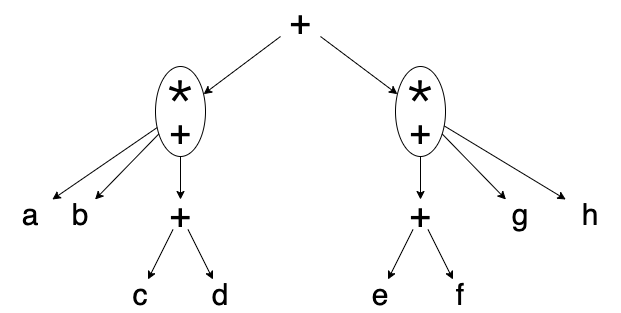

The diagram above was exported from draw.io. Its source (the exported page's mxGraphModel, read from the mxfile embedded in the PNG):
<mxGraphModel dx="946" dy="511" grid="1" gridSize="10" guides="1" tooltips="1" connect="1" arrows="1" fold="1" page="1" pageScale="1" pageWidth="850" pageHeight="1100" math="0" shadow="0">
  <root>
    <mxCell id="0" />
    <mxCell id="1" parent="0" />
    <mxCell id="8F54xXVPk5Ag87NQUpHN-31" value="&lt;span style=&quot;font-size: 36px&quot;&gt;+&lt;/span&gt;" style="text;html=1;strokeColor=none;fillColor=none;align=center;verticalAlign=middle;whiteSpace=wrap;rounded=0;spacing=0;" vertex="1" parent="1">
      <mxGeometry x="290" y="20" width="60" height="30" as="geometry" />
    </mxCell>
    <mxCell id="8F54xXVPk5Ag87NQUpHN-32" value="&lt;span style=&quot;font-size: 36px&quot;&gt;＊&lt;/span&gt;" style="text;html=1;strokeColor=none;fillColor=none;align=center;verticalAlign=middle;whiteSpace=wrap;rounded=0;spacing=0;" vertex="1" parent="1">
      <mxGeometry x="170" y="90" width="60" height="30" as="geometry" />
    </mxCell>
    <mxCell id="8F54xXVPk5Ag87NQUpHN-33" value="&lt;span style=&quot;font-size: 36px&quot;&gt;＊&lt;/span&gt;" style="text;html=1;strokeColor=none;fillColor=none;align=center;verticalAlign=middle;whiteSpace=wrap;rounded=0;spacing=0;" vertex="1" parent="1">
      <mxGeometry x="410" y="90" width="60" height="30" as="geometry" />
    </mxCell>
    <mxCell id="8F54xXVPk5Ag87NQUpHN-34" value="&lt;span style=&quot;font-size: 36px&quot;&gt;+&lt;/span&gt;" style="text;html=1;strokeColor=none;fillColor=none;align=center;verticalAlign=middle;whiteSpace=wrap;rounded=0;spacing=0;" vertex="1" parent="1">
      <mxGeometry x="170" y="130" width="60" height="30" as="geometry" />
    </mxCell>
    <mxCell id="8F54xXVPk5Ag87NQUpHN-35" value="&lt;span style=&quot;font-size: 36px&quot;&gt;+&lt;/span&gt;" style="text;html=1;strokeColor=none;fillColor=none;align=center;verticalAlign=middle;whiteSpace=wrap;rounded=0;spacing=0;" vertex="1" parent="1">
      <mxGeometry x="170" y="213" width="60" height="30" as="geometry" />
    </mxCell>
    <mxCell id="8F54xXVPk5Ag87NQUpHN-36" value="&lt;span style=&quot;font-size: 36px&quot;&gt;+&lt;/span&gt;" style="text;html=1;strokeColor=none;fillColor=none;align=center;verticalAlign=middle;whiteSpace=wrap;rounded=0;spacing=0;" vertex="1" parent="1">
      <mxGeometry x="410" y="213" width="60" height="30" as="geometry" />
    </mxCell>
    <mxCell id="8F54xXVPk5Ag87NQUpHN-37" value="&lt;span style=&quot;font-size: 36px&quot;&gt;+&lt;/span&gt;" style="text;html=1;strokeColor=none;fillColor=none;align=center;verticalAlign=middle;whiteSpace=wrap;rounded=0;spacing=0;" vertex="1" parent="1">
      <mxGeometry x="410" y="130" width="60" height="30" as="geometry" />
    </mxCell>
    <mxCell id="8F54xXVPk5Ag87NQUpHN-44" value="&lt;span style=&quot;font-size: 30px;&quot;&gt;a&lt;/span&gt;" style="text;html=1;strokeColor=none;fillColor=none;align=center;verticalAlign=middle;whiteSpace=wrap;rounded=0;spacing=0;fontSize=30;" vertex="1" parent="1">
      <mxGeometry x="20" y="213" width="60" height="30" as="geometry" />
    </mxCell>
    <mxCell id="8F54xXVPk5Ag87NQUpHN-45" value="&lt;span style=&quot;font-size: 30px;&quot;&gt;b&lt;/span&gt;" style="text;html=1;strokeColor=none;fillColor=none;align=center;verticalAlign=middle;whiteSpace=wrap;rounded=0;spacing=0;fontSize=30;" vertex="1" parent="1">
      <mxGeometry x="70" y="213" width="60" height="30" as="geometry" />
    </mxCell>
    <mxCell id="8F54xXVPk5Ag87NQUpHN-46" value="&lt;span style=&quot;font-size: 30px;&quot;&gt;c&lt;/span&gt;" style="text;html=1;strokeColor=none;fillColor=none;align=center;verticalAlign=middle;whiteSpace=wrap;rounded=0;spacing=0;fontSize=30;" vertex="1" parent="1">
      <mxGeometry x="130" y="293" width="60" height="30" as="geometry" />
    </mxCell>
    <mxCell id="8F54xXVPk5Ag87NQUpHN-47" value="&lt;span style=&quot;font-size: 30px;&quot;&gt;d&lt;/span&gt;" style="text;html=1;strokeColor=none;fillColor=none;align=center;verticalAlign=middle;whiteSpace=wrap;rounded=0;spacing=0;fontSize=30;" vertex="1" parent="1">
      <mxGeometry x="210" y="293" width="60" height="30" as="geometry" />
    </mxCell>
    <mxCell id="8F54xXVPk5Ag87NQUpHN-48" value="&lt;span style=&quot;font-size: 30px;&quot;&gt;e&lt;/span&gt;" style="text;html=1;strokeColor=none;fillColor=none;align=center;verticalAlign=middle;whiteSpace=wrap;rounded=0;spacing=0;fontSize=30;" vertex="1" parent="1">
      <mxGeometry x="370" y="293" width="60" height="30" as="geometry" />
    </mxCell>
    <mxCell id="8F54xXVPk5Ag87NQUpHN-49" value="&lt;span style=&quot;font-size: 30px;&quot;&gt;f&lt;/span&gt;" style="text;html=1;strokeColor=none;fillColor=none;align=center;verticalAlign=middle;whiteSpace=wrap;rounded=0;spacing=0;fontSize=30;" vertex="1" parent="1">
      <mxGeometry x="450" y="293" width="60" height="30" as="geometry" />
    </mxCell>
    <mxCell id="8F54xXVPk5Ag87NQUpHN-50" value="&lt;span style=&quot;font-size: 30px;&quot;&gt;g&lt;/span&gt;" style="text;html=1;strokeColor=none;fillColor=none;align=center;verticalAlign=middle;whiteSpace=wrap;rounded=0;spacing=0;fontSize=30;" vertex="1" parent="1">
      <mxGeometry x="510" y="213" width="60" height="30" as="geometry" />
    </mxCell>
    <mxCell id="8F54xXVPk5Ag87NQUpHN-51" value="&lt;span style=&quot;font-size: 30px;&quot;&gt;h&lt;/span&gt;" style="text;html=1;strokeColor=none;fillColor=none;align=center;verticalAlign=middle;whiteSpace=wrap;rounded=0;spacing=0;fontSize=30;" vertex="1" parent="1">
      <mxGeometry x="580" y="213" width="60" height="30" as="geometry" />
    </mxCell>
    <mxCell id="8F54xXVPk5Ag87NQUpHN-54" value="" style="endArrow=classic;html=1;rounded=0;" edge="1" parent="1" source="8F54xXVPk5Ag87NQUpHN-35" target="8F54xXVPk5Ag87NQUpHN-46">
      <mxGeometry width="50" height="50" relative="1" as="geometry">
        <mxPoint x="50" y="463" as="sourcePoint" />
        <mxPoint x="140" y="253" as="targetPoint" />
      </mxGeometry>
    </mxCell>
    <mxCell id="8F54xXVPk5Ag87NQUpHN-55" value="" style="endArrow=classic;html=1;rounded=0;" edge="1" parent="1" source="8F54xXVPk5Ag87NQUpHN-35" target="8F54xXVPk5Ag87NQUpHN-47">
      <mxGeometry width="50" height="50" relative="1" as="geometry">
        <mxPoint x="140" y="463" as="sourcePoint" />
        <mxPoint x="190" y="413" as="targetPoint" />
      </mxGeometry>
    </mxCell>
    <mxCell id="8F54xXVPk5Ag87NQUpHN-56" value="" style="endArrow=classic;html=1;rounded=0;" edge="1" parent="1" source="8F54xXVPk5Ag87NQUpHN-36" target="8F54xXVPk5Ag87NQUpHN-48">
      <mxGeometry width="50" height="50" relative="1" as="geometry">
        <mxPoint x="290" y="483" as="sourcePoint" />
        <mxPoint x="390" y="243" as="targetPoint" />
      </mxGeometry>
    </mxCell>
    <mxCell id="8F54xXVPk5Ag87NQUpHN-57" value="" style="endArrow=classic;html=1;rounded=0;" edge="1" parent="1" source="8F54xXVPk5Ag87NQUpHN-36" target="8F54xXVPk5Ag87NQUpHN-49">
      <mxGeometry width="50" height="50" relative="1" as="geometry">
        <mxPoint x="410" y="453" as="sourcePoint" />
        <mxPoint x="460" y="403" as="targetPoint" />
      </mxGeometry>
    </mxCell>
    <mxCell id="8F54xXVPk5Ag87NQUpHN-60" value="" style="ellipse;whiteSpace=wrap;html=1;fillColor=none;" vertex="1" parent="1">
      <mxGeometry x="175" y="80" width="50" height="90" as="geometry" />
    </mxCell>
    <mxCell id="8F54xXVPk5Ag87NQUpHN-61" value="" style="ellipse;whiteSpace=wrap;html=1;fillColor=none;" vertex="1" parent="1">
      <mxGeometry x="415" y="80" width="50" height="90" as="geometry" />
    </mxCell>
    <mxCell id="8F54xXVPk5Ag87NQUpHN-62" value="" style="endArrow=classic;html=1;rounded=0;" edge="1" parent="1" source="8F54xXVPk5Ag87NQUpHN-60" target="8F54xXVPk5Ag87NQUpHN-35">
      <mxGeometry width="50" height="50" relative="1" as="geometry">
        <mxPoint x="230" y="220" as="sourcePoint" />
        <mxPoint x="380" y="210" as="targetPoint" />
      </mxGeometry>
    </mxCell>
    <mxCell id="8F54xXVPk5Ag87NQUpHN-63" value="" style="endArrow=classic;html=1;rounded=0;" edge="1" parent="1" source="8F54xXVPk5Ag87NQUpHN-61" target="8F54xXVPk5Ag87NQUpHN-36">
      <mxGeometry width="50" height="50" relative="1" as="geometry">
        <mxPoint x="210" y="460" as="sourcePoint" />
        <mxPoint x="260" y="410" as="targetPoint" />
      </mxGeometry>
    </mxCell>
    <mxCell id="8F54xXVPk5Ag87NQUpHN-64" value="" style="endArrow=classic;html=1;rounded=0;" edge="1" parent="1" source="8F54xXVPk5Ag87NQUpHN-60" target="8F54xXVPk5Ag87NQUpHN-44">
      <mxGeometry width="50" height="50" relative="1" as="geometry">
        <mxPoint x="90" y="330" as="sourcePoint" />
        <mxPoint x="140" y="280" as="targetPoint" />
      </mxGeometry>
    </mxCell>
    <mxCell id="8F54xXVPk5Ag87NQUpHN-65" value="" style="endArrow=classic;html=1;rounded=0;" edge="1" parent="1" source="8F54xXVPk5Ag87NQUpHN-60" target="8F54xXVPk5Ag87NQUpHN-45">
      <mxGeometry width="50" height="50" relative="1" as="geometry">
        <mxPoint x="430" y="260" as="sourcePoint" />
        <mxPoint x="480" y="210" as="targetPoint" />
      </mxGeometry>
    </mxCell>
    <mxCell id="8F54xXVPk5Ag87NQUpHN-66" value="" style="endArrow=classic;html=1;rounded=0;" edge="1" parent="1" source="8F54xXVPk5Ag87NQUpHN-61" target="8F54xXVPk5Ag87NQUpHN-50">
      <mxGeometry width="50" height="50" relative="1" as="geometry">
        <mxPoint x="350" y="260" as="sourcePoint" />
        <mxPoint x="400" y="210" as="targetPoint" />
      </mxGeometry>
    </mxCell>
    <mxCell id="8F54xXVPk5Ag87NQUpHN-67" value="" style="endArrow=classic;html=1;rounded=0;" edge="1" parent="1" source="8F54xXVPk5Ag87NQUpHN-61" target="8F54xXVPk5Ag87NQUpHN-51">
      <mxGeometry width="50" height="50" relative="1" as="geometry">
        <mxPoint x="350" y="260" as="sourcePoint" />
        <mxPoint x="400" y="210" as="targetPoint" />
      </mxGeometry>
    </mxCell>
    <mxCell id="8F54xXVPk5Ag87NQUpHN-68" value="" style="endArrow=classic;html=1;rounded=0;" edge="1" parent="1" source="8F54xXVPk5Ag87NQUpHN-31" target="8F54xXVPk5Ag87NQUpHN-60">
      <mxGeometry width="50" height="50" relative="1" as="geometry">
        <mxPoint x="390" y="260" as="sourcePoint" />
        <mxPoint x="440" y="210" as="targetPoint" />
      </mxGeometry>
    </mxCell>
    <mxCell id="8F54xXVPk5Ag87NQUpHN-69" value="" style="endArrow=classic;html=1;rounded=0;" edge="1" parent="1" source="8F54xXVPk5Ag87NQUpHN-31" target="8F54xXVPk5Ag87NQUpHN-61">
      <mxGeometry width="50" height="50" relative="1" as="geometry">
        <mxPoint x="390" y="260" as="sourcePoint" />
        <mxPoint x="440" y="210" as="targetPoint" />
      </mxGeometry>
    </mxCell>
  </root>
</mxGraphModel>